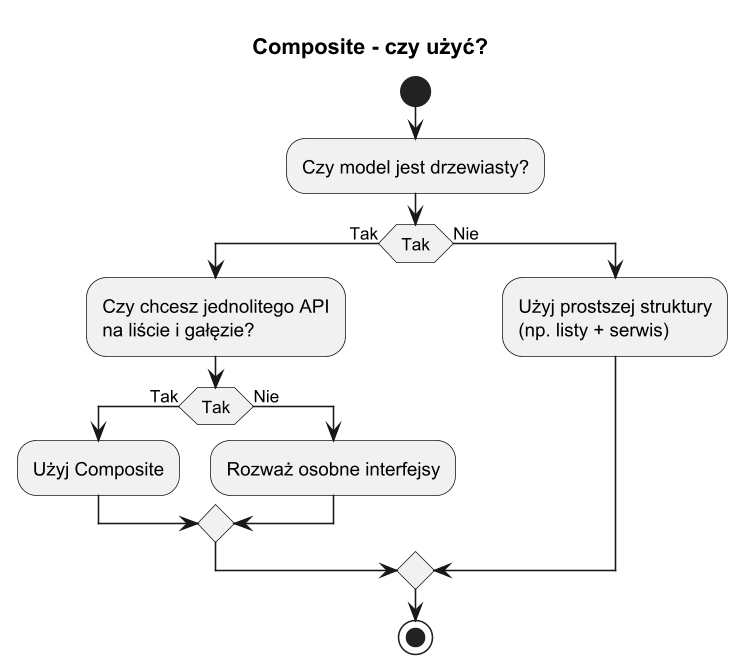

The diagram above was rendered by PlantUML. Its source (embedded in the PNG):
@startuml composite_or_not
title Composite - czy użyć?

skinparam monochrome true
skinparam dpi 150

start
:Czy model jest drzewiasty?;
if (Tak) then (Tak)
  :Czy chcesz jednolitego API
na liście i gałęzie?;
  if (Tak) then (Tak)
    :Użyj Composite;
  else (Nie)
    :Rozważ osobne interfejsy;
  endif
else (Nie)
  :Użyj prostszej struktury
(np. listy + serwis);
endif
stop

@enduml